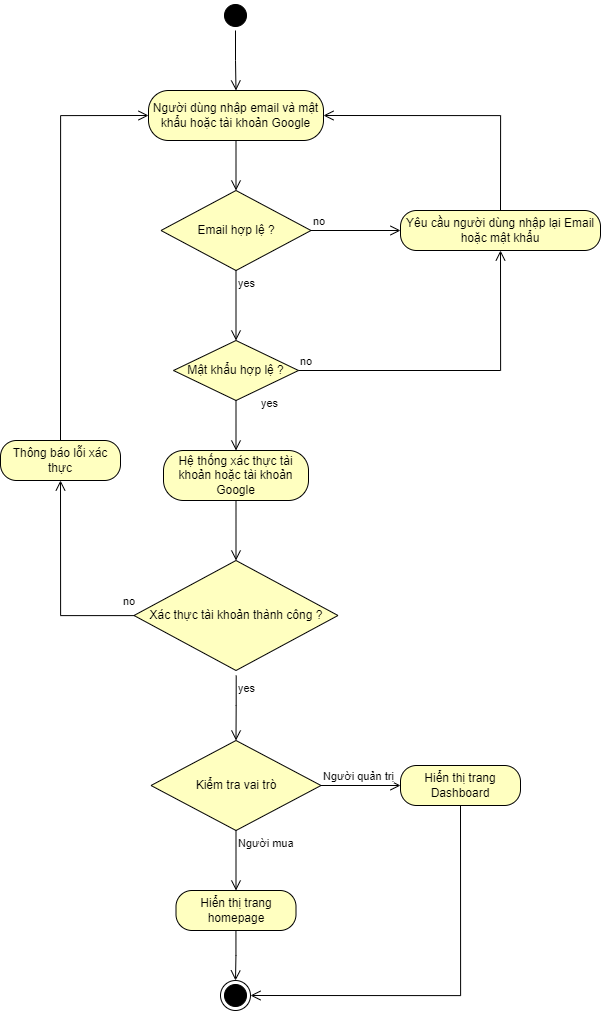

The diagram above was exported from draw.io. Its source (the exported page's mxGraphModel, read from the mxfile embedded in the PNG):
<mxGraphModel dx="3307" dy="1258" grid="1" gridSize="10" guides="1" tooltips="1" connect="1" arrows="1" fold="1" page="1" pageScale="1" pageWidth="850" pageHeight="1100" math="0" shadow="0">
  <root>
    <mxCell id="0" />
    <mxCell id="1" parent="0" />
    <mxCell id="TuJNCwScgBUnmY8FWdKU-1" value="" style="ellipse;html=1;shape=startState;fillColor=#000000;strokeColor=#000000;" parent="1" vertex="1">
      <mxGeometry x="410" y="20" width="30" height="30" as="geometry" />
    </mxCell>
    <mxCell id="TuJNCwScgBUnmY8FWdKU-2" value="" style="edgeStyle=orthogonalEdgeStyle;html=1;verticalAlign=bottom;endArrow=open;endSize=8;strokeColor=#000000;rounded=0;entryX=0.5;entryY=0;entryDx=0;entryDy=0;" parent="1" source="TuJNCwScgBUnmY8FWdKU-1" target="TuJNCwScgBUnmY8FWdKU-3" edge="1">
      <mxGeometry relative="1" as="geometry">
        <mxPoint x="425" y="110" as="targetPoint" />
      </mxGeometry>
    </mxCell>
    <mxCell id="TuJNCwScgBUnmY8FWdKU-3" value="Người dùng nhập email và mật khẩu hoặc tài khoản Google" style="rounded=1;whiteSpace=wrap;html=1;arcSize=40;fontColor=#000000;fillColor=#ffffc0;strokeColor=#000000;" parent="1" vertex="1">
      <mxGeometry x="338" y="110" width="175" height="50" as="geometry" />
    </mxCell>
    <mxCell id="TuJNCwScgBUnmY8FWdKU-4" value="" style="edgeStyle=orthogonalEdgeStyle;html=1;verticalAlign=bottom;endArrow=open;endSize=8;strokeColor=#000000;rounded=0;entryX=0.5;entryY=0;entryDx=0;entryDy=0;" parent="1" source="TuJNCwScgBUnmY8FWdKU-3" target="TuJNCwScgBUnmY8FWdKU-5" edge="1">
      <mxGeometry relative="1" as="geometry">
        <mxPoint x="425" y="210" as="targetPoint" />
      </mxGeometry>
    </mxCell>
    <mxCell id="TuJNCwScgBUnmY8FWdKU-5" value="Email hợp lệ ?" style="rhombus;whiteSpace=wrap;html=1;fontColor=#000000;fillColor=#ffffc0;strokeColor=#000000;" parent="1" vertex="1">
      <mxGeometry x="350.5" y="210" width="150" height="80" as="geometry" />
    </mxCell>
    <mxCell id="TuJNCwScgBUnmY8FWdKU-6" value="no" style="edgeStyle=orthogonalEdgeStyle;html=1;align=left;verticalAlign=bottom;endArrow=open;endSize=8;strokeColor=#000000;rounded=0;entryX=0;entryY=0.5;entryDx=0;entryDy=0;" parent="1" source="TuJNCwScgBUnmY8FWdKU-5" target="TuJNCwScgBUnmY8FWdKU-8" edge="1">
      <mxGeometry x="-1" relative="1" as="geometry">
        <mxPoint x="580" y="250" as="targetPoint" />
      </mxGeometry>
    </mxCell>
    <mxCell id="TuJNCwScgBUnmY8FWdKU-7" value="yes" style="edgeStyle=orthogonalEdgeStyle;html=1;align=left;verticalAlign=top;endArrow=open;endSize=8;strokeColor=#000000;rounded=0;entryX=0.5;entryY=0;entryDx=0;entryDy=0;" parent="1" source="TuJNCwScgBUnmY8FWdKU-5" target="TuJNCwScgBUnmY8FWdKU-10" edge="1">
      <mxGeometry x="-1" relative="1" as="geometry">
        <mxPoint x="425" y="340" as="targetPoint" />
      </mxGeometry>
    </mxCell>
    <mxCell id="TuJNCwScgBUnmY8FWdKU-8" value="Yêu cầu người dùng nhập lại Email hoặc mật khẩu" style="rounded=1;whiteSpace=wrap;html=1;arcSize=40;fontColor=#000000;fillColor=#ffffc0;strokeColor=#000000;" parent="1" vertex="1">
      <mxGeometry x="590" y="230" width="200" height="40" as="geometry" />
    </mxCell>
    <mxCell id="TuJNCwScgBUnmY8FWdKU-9" value="" style="edgeStyle=orthogonalEdgeStyle;html=1;verticalAlign=bottom;endArrow=open;endSize=8;strokeColor=#000000;rounded=0;exitX=0.5;exitY=0;exitDx=0;exitDy=0;entryX=1;entryY=0.5;entryDx=0;entryDy=0;" parent="1" source="TuJNCwScgBUnmY8FWdKU-8" target="TuJNCwScgBUnmY8FWdKU-3" edge="1">
      <mxGeometry relative="1" as="geometry">
        <mxPoint x="650" y="330" as="targetPoint" />
      </mxGeometry>
    </mxCell>
    <mxCell id="TuJNCwScgBUnmY8FWdKU-10" value="Mật khẩu hợp lệ ?" style="rhombus;whiteSpace=wrap;html=1;fontColor=#000000;fillColor=#ffffc0;strokeColor=#000000;" parent="1" vertex="1">
      <mxGeometry x="363" y="360" width="125" height="60" as="geometry" />
    </mxCell>
    <mxCell id="TuJNCwScgBUnmY8FWdKU-11" value="no" style="edgeStyle=orthogonalEdgeStyle;html=1;align=left;verticalAlign=bottom;endArrow=open;endSize=8;strokeColor=#000000;rounded=0;entryX=0.5;entryY=1;entryDx=0;entryDy=0;" parent="1" source="TuJNCwScgBUnmY8FWdKU-10" target="TuJNCwScgBUnmY8FWdKU-8" edge="1">
      <mxGeometry x="-1" relative="1" as="geometry">
        <mxPoint x="565" y="390" as="targetPoint" />
      </mxGeometry>
    </mxCell>
    <mxCell id="TuJNCwScgBUnmY8FWdKU-12" value="yes" style="edgeStyle=orthogonalEdgeStyle;html=1;align=left;verticalAlign=top;endArrow=open;endSize=8;strokeColor=#000000;rounded=0;entryX=0.5;entryY=0;entryDx=0;entryDy=0;" parent="1" source="TuJNCwScgBUnmY8FWdKU-10" target="TuJNCwScgBUnmY8FWdKU-14" edge="1">
      <mxGeometry x="-1" y="25" relative="1" as="geometry">
        <mxPoint x="426" y="500" as="targetPoint" />
        <mxPoint x="-2" y="-10" as="offset" />
      </mxGeometry>
    </mxCell>
    <mxCell id="TuJNCwScgBUnmY8FWdKU-14" value="Hệ thống xác thực tài khoản hoặc tài khoản Google" style="rounded=1;whiteSpace=wrap;html=1;arcSize=40;fontColor=#000000;fillColor=#ffffc0;strokeColor=#000000;" parent="1" vertex="1">
      <mxGeometry x="353" y="470" width="145" height="50" as="geometry" />
    </mxCell>
    <mxCell id="TuJNCwScgBUnmY8FWdKU-15" value="" style="edgeStyle=orthogonalEdgeStyle;html=1;verticalAlign=bottom;endArrow=open;endSize=8;strokeColor=#000000;rounded=0;entryX=0.5;entryY=0;entryDx=0;entryDy=0;" parent="1" source="TuJNCwScgBUnmY8FWdKU-14" target="TuJNCwScgBUnmY8FWdKU-16" edge="1">
      <mxGeometry relative="1" as="geometry">
        <mxPoint x="425" y="580" as="targetPoint" />
      </mxGeometry>
    </mxCell>
    <mxCell id="TuJNCwScgBUnmY8FWdKU-16" value="Xác thực tài khoản thành công ?" style="rhombus;whiteSpace=wrap;html=1;fontColor=#000000;fillColor=#ffffc0;strokeColor=#000000;" parent="1" vertex="1">
      <mxGeometry x="323.5" y="580" width="204" height="110" as="geometry" />
    </mxCell>
    <mxCell id="TuJNCwScgBUnmY8FWdKU-17" value="no" style="edgeStyle=orthogonalEdgeStyle;html=1;align=left;verticalAlign=bottom;endArrow=open;endSize=8;strokeColor=#000000;rounded=0;entryX=0.5;entryY=1;entryDx=0;entryDy=0;" parent="1" source="TuJNCwScgBUnmY8FWdKU-16" target="TuJNCwScgBUnmY8FWdKU-19" edge="1">
      <mxGeometry x="-0.8818" y="-5" relative="1" as="geometry">
        <mxPoint x="230" y="480" as="targetPoint" />
        <mxPoint x="1" as="offset" />
      </mxGeometry>
    </mxCell>
    <mxCell id="TuJNCwScgBUnmY8FWdKU-19" value="Thông báo lỗi xác thực" style="rounded=1;whiteSpace=wrap;html=1;arcSize=40;fontColor=#000000;fillColor=#ffffc0;strokeColor=#000000;" parent="1" vertex="1">
      <mxGeometry x="190" y="460" width="120" height="40" as="geometry" />
    </mxCell>
    <mxCell id="TuJNCwScgBUnmY8FWdKU-20" value="" style="edgeStyle=orthogonalEdgeStyle;html=1;verticalAlign=bottom;endArrow=open;endSize=8;strokeColor=#000000;rounded=0;entryX=0;entryY=0.5;entryDx=0;entryDy=0;exitX=0.5;exitY=0;exitDx=0;exitDy=0;" parent="1" source="TuJNCwScgBUnmY8FWdKU-19" target="TuJNCwScgBUnmY8FWdKU-3" edge="1">
      <mxGeometry relative="1" as="geometry">
        <mxPoint x="230" y="340" as="targetPoint" />
      </mxGeometry>
    </mxCell>
    <mxCell id="TuJNCwScgBUnmY8FWdKU-21" value="Kiểm tra vai trò" style="rhombus;whiteSpace=wrap;html=1;fontColor=#000000;fillColor=#ffffc0;strokeColor=#000000;" parent="1" vertex="1">
      <mxGeometry x="340.5" y="760" width="170" height="90" as="geometry" />
    </mxCell>
    <mxCell id="TuJNCwScgBUnmY8FWdKU-22" value="Người quản trị" style="edgeStyle=orthogonalEdgeStyle;html=1;align=left;verticalAlign=bottom;endArrow=open;endSize=8;strokeColor=#000000;rounded=0;entryX=0;entryY=0.5;entryDx=0;entryDy=0;" parent="1" source="TuJNCwScgBUnmY8FWdKU-21" target="TuJNCwScgBUnmY8FWdKU-28" edge="1">
      <mxGeometry x="-1" relative="1" as="geometry">
        <mxPoint x="554.5" y="780" as="targetPoint" />
      </mxGeometry>
    </mxCell>
    <mxCell id="TuJNCwScgBUnmY8FWdKU-23" value="Người mua" style="edgeStyle=orthogonalEdgeStyle;html=1;align=left;verticalAlign=top;endArrow=open;endSize=8;strokeColor=#000000;rounded=0;entryX=0.5;entryY=0;entryDx=0;entryDy=0;" parent="1" source="TuJNCwScgBUnmY8FWdKU-21" target="TuJNCwScgBUnmY8FWdKU-26" edge="1">
      <mxGeometry x="-1" relative="1" as="geometry">
        <mxPoint x="426" y="950" as="targetPoint" />
      </mxGeometry>
    </mxCell>
    <mxCell id="TuJNCwScgBUnmY8FWdKU-25" value="yes" style="edgeStyle=orthogonalEdgeStyle;html=1;align=left;verticalAlign=top;endArrow=open;endSize=8;strokeColor=#000000;rounded=0;exitX=0.501;exitY=1.046;exitDx=0;exitDy=0;exitPerimeter=0;entryX=0.5;entryY=0;entryDx=0;entryDy=0;" parent="1" source="TuJNCwScgBUnmY8FWdKU-16" target="TuJNCwScgBUnmY8FWdKU-21" edge="1">
      <mxGeometry x="-1" relative="1" as="geometry">
        <mxPoint x="426" y="810" as="targetPoint" />
        <mxPoint x="436" y="870" as="sourcePoint" />
      </mxGeometry>
    </mxCell>
    <mxCell id="TuJNCwScgBUnmY8FWdKU-26" value="Hiển thị trang homepage" style="rounded=1;whiteSpace=wrap;html=1;arcSize=40;fontColor=#000000;fillColor=#ffffc0;strokeColor=#000000;" parent="1" vertex="1">
      <mxGeometry x="365.5" y="910" width="120" height="40" as="geometry" />
    </mxCell>
    <mxCell id="TuJNCwScgBUnmY8FWdKU-27" value="" style="edgeStyle=orthogonalEdgeStyle;html=1;verticalAlign=bottom;endArrow=open;endSize=8;strokeColor=#000000;rounded=0;entryX=0.5;entryY=0;entryDx=0;entryDy=0;" parent="1" source="TuJNCwScgBUnmY8FWdKU-26" target="TuJNCwScgBUnmY8FWdKU-30" edge="1">
      <mxGeometry relative="1" as="geometry">
        <mxPoint x="428" y="1050" as="targetPoint" />
      </mxGeometry>
    </mxCell>
    <mxCell id="TuJNCwScgBUnmY8FWdKU-28" value="Hiển thị trang Dashboard" style="rounded=1;whiteSpace=wrap;html=1;arcSize=40;fontColor=#000000;fillColor=#ffffc0;strokeColor=#000000;" parent="1" vertex="1">
      <mxGeometry x="590" y="785" width="120" height="40" as="geometry" />
    </mxCell>
    <mxCell id="TuJNCwScgBUnmY8FWdKU-29" value="" style="edgeStyle=orthogonalEdgeStyle;html=1;verticalAlign=bottom;endArrow=open;endSize=8;strokeColor=#000000;rounded=0;entryX=1;entryY=0.5;entryDx=0;entryDy=0;exitX=0.5;exitY=1;exitDx=0;exitDy=0;" parent="1" source="TuJNCwScgBUnmY8FWdKU-28" target="TuJNCwScgBUnmY8FWdKU-30" edge="1">
      <mxGeometry relative="1" as="geometry">
        <mxPoint x="660" y="880" as="targetPoint" />
      </mxGeometry>
    </mxCell>
    <mxCell id="TuJNCwScgBUnmY8FWdKU-30" value="" style="ellipse;html=1;shape=endState;fillColor=#000000;strokeColor=#000000;" parent="1" vertex="1">
      <mxGeometry x="410" y="1000" width="30" height="30" as="geometry" />
    </mxCell>
  </root>
</mxGraphModel>